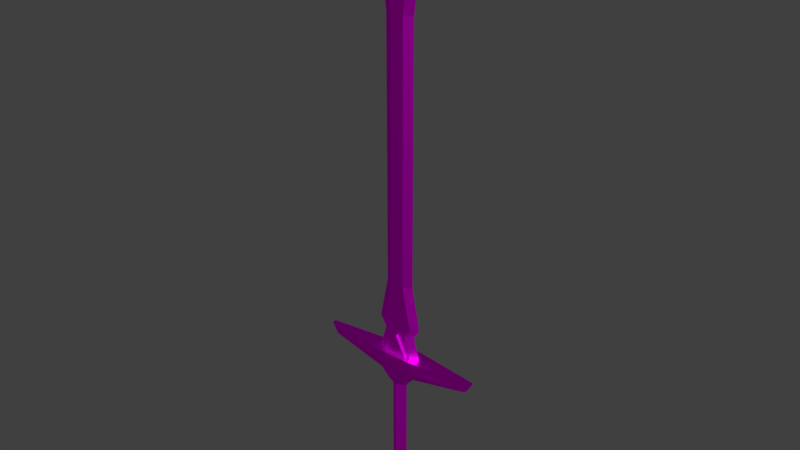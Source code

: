 # Source: Sword.blend  (saved by Blender 2.80.75; exported with 4.5.12 LTS)
import bpy
from mathutils import Matrix  # noqa: F401  (used for matrix-valued properties, if any)

bpy.ops.wm.read_factory_settings(use_empty=True)
scene = bpy.context.scene
scene.name = 'Scene'

# ---- images (referenced by path relative to the original .blend; pixels are not part of the script)
import os
ASSET_DIR = os.environ.get("B2B_ASSET_DIR", "")  # directory of the original .blend (textures are referenced by path, not embedded)
HERE = os.path.dirname(os.path.abspath(__file__))  # packed textures are extracted next to this script under _unpacked/

def load_image(name, relpath, width, height, colorspace="sRGB"):
    """Load a texture the original file referenced (path relative to the .blend, or extracted next to this script)."""
    p = next((c for c in (os.path.join(HERE, relpath), os.path.join(ASSET_DIR, relpath)) if relpath and os.path.exists(c)), "")
    if p:
        img = bpy.data.images.load(p, check_existing=True)
        img.name = name
    else:  # same state as the original file: an image datablock whose file is absent (Cycles renders it pink)
        img = bpy.data.images.new(name, width, height)
        img.source = "FILE"
        img.filepath = "//" + (relpath or name)
    img.colorspace_settings.name = colorspace
    return img
img_blender_test_texture_png = load_image('Blender Test Texture.png', 'Blender Test Texture.png', 1024, 1024, 'sRGB')

# ---- materials (node trees are filled in below, after node groups)
mat_material = bpy.data.materials.new('Material')
mat_solid_stroke = bpy.data.materials.new('Solid Stroke')
mat_white = bpy.data.materials.new('White')
mat_squares_stroke = bpy.data.materials.new('Squares Stroke')
mat_green = bpy.data.materials.new('Green')
mat_blue = bpy.data.materials.new('Blue')
mat_solid_fill = bpy.data.materials.new('Solid Fill')

# ---- material node trees
mat_material.use_nodes = True; mat_material.node_tree.nodes.clear()
_N = mat_material.node_tree.nodes; _L = mat_material.node_tree.links
n0 = _N.new('ShaderNodeOutputMaterial'); n0.name = 'Material Output'; n0.location = (300, 300)
n1 = _N.new('ShaderNodeBsdfAnisotropic'); n1.name = 'Glossy BSDF'; n1.location = (10, 300)
n1.distribution = 'GGX'
n2 = _N.new('ShaderNodeTexImage'); n2.name = 'Image Texture'; n2.location = (-576, 250)
n2.image = img_blender_test_texture_png
_L.new(n1.outputs[0], n0.inputs[0])
_L.new(n2.outputs[0], n1.inputs[0])
n0.is_active_output = True

# ---- world
world_world = bpy.data.worlds.new('World'); scene.world = world_world
world_world.color = (0.05088, 0.05088, 0.05088)
world_world.use_sun_shadow = False
world_world.sun_shadow_jitter_overblur = 0.0

# ---- meshes
me_plane_000 = bpy.data.meshes.new('Plane.000')
me_plane_000.from_pydata([(0.08, 0.0, 0.15), (0.04, -0.02, 0.15), (0.0, -0.02, 0.15), (0.11, 0.0, 0.05), (0.07, -0.02, 0.05), (0.0, -0.02, 0.05), (0.07, -0.02, 0.2), (0.11, 0.0, 0.2), (0.0, -0.02, 0.2), (0.03, -0.02, 1.6), (0.07, 0.0, 1.6), (0.0, -0.02, 1.6), (0.06, -0.02, 1.8), (0.1, 0.0, 1.8), (0.0, -0.02, 1.8), (0.0, -0.01106, 2.0), (0.03, 0.0, 2.0), (0.0, 0.0, 2.07), (0.06, 0.0, 0.05), (0.0, 0.0, 0.05), (0.07, 0.0, 0.4), (0.03, -0.02, 0.4), (0.0, -0.02, 0.4), (0.0, -0.02, 0.15), (0.05, -0.02, 0.05), (0.0, -0.02, 0.05), (0.0, -0.03, 0.15), (0.0, -0.03, 0.05), (0.05, -0.03, 0.05)], [(25, 23)], [(0, 1, 4, 3), (1, 2, 5, 4), (1, 0, 7, 6), (2, 1, 6, 8), (11, 22, 21, 9), (9, 10, 13, 12), (11, 9, 12, 14), (13, 16, 15, 12), (12, 15, 14), (15, 16, 17), (4, 5, 19, 18), (8, 6, 21, 22), (6, 7, 20, 21), (9, 21, 20, 10), (26, 28, 24, 23), (25, 24, 28, 27), (28, 26, 27)])
_uv = me_plane_000.uv_layers.new(name='UVMap')
_uv.uv.foreach_set('vector', [0.3032, 0.8932, 0.3129, 0.8933, 0.313, 0.9587, 0.304, 0.9588, 0.01287, 0.8828, 0.02556, 0.8827, 0.02567, 0.9462, 0.01297, 0.9462, 0.3129, 0.8933, 0.3032, 0.8932, 0.3073, 0.8059, 0.3171, 0.8059, 0.02556, 0.8827, 0.01287, 0.8828, 0.01689, 0.7981, 0.02537, 0.798, 0.02545, 0.3316, 0.02541, 0.5648, 0.01694, 0.5648, 0.01698, 0.3316, 0.3172, 0.325, 0.3074, 0.325, 0.3033, 0.2377, 0.313, 0.2377, 0.02545, 0.3316, 0.01698, 0.3316, 0.01299, 0.247, 0.02567, 0.247, 0.3033, 0.2377, 0.318, 0.06338, 0.325, 0.06357, 0.313, 0.2377, 0.01299, 0.247, 0.02462, 0.07806, 0.02567, 0.247, 0.325, 0.06357, 0.318, 0.06338, 0.3244, 0.04122, 0.01762, 0.9689, 0.03188, 0.9688, 0.03188, 0.9688, 0.01762, 0.9689, 0.02537, 0.798, 0.01689, 0.7981, 0.01694, 0.5648, 0.02541, 0.5648, 0.3171, 0.8059, 0.3073, 0.8059, 0.3073, 0.5654, 0.3171, 0.5655, 0.3172, 0.325, 0.3171, 0.5655, 0.3073, 0.5654, 0.3074, 0.325, 0.6705, 0.7753, 0.6811, 0.3123, 0.7017, 0.2745, 0.7017, 0.7769, 0.5812, 0.2231, 0.7017, 0.2745, 0.6811, 0.3123, 0.576, 0.2713, 0.6811, 0.3123, 0.6705, 0.7753, 0.576, 0.2713])
me_plane_000.materials.append(mat_material)
me_plane_000.use_remesh_preserve_volume = False
me_plane_000.use_remesh_preserve_attributes = False
me_plane_000.use_mirror_vertex_groups = False
me_plane_000.update()
me_plane = bpy.data.meshes.new('Plane')
me_plane.from_pydata([(5.96e-08, -0.05, 0.0), (0.37, -0.01, 0.0), (5.96e-08, -0.05, 0.05), (0.4, -0.01, 0.05), (0.08, -0.03, -0.05), (0.05, -0.02, -0.1), (0.0, -0.04, -0.1), (0.37, 0.0, 0.0), (0.4, 0.0, 0.05), (0.08, -0.05, 0.05), (0.08, -0.05, 0.0), (0.08, 0.0, -0.05), (0.05, 0.0, -0.1), (0.0, 0.0, 0.05), (0.08, 0.0, 0.05), (0.0, 0.0, -0.1)], [], [(0, 10, 9, 2), (10, 4, 1), (6, 5, 4, 10), (1, 4, 11, 7), (5, 12, 11, 4), (9, 10, 1, 3), (0, 6, 10), (3, 1, 7, 8), (2, 9, 14, 13), (9, 3, 8, 14), (6, 15, 12, 5)])
_uv = me_plane.uv_layers.new(name='UVMap')
_uv.uv.foreach_set('vector', [0.703, 0.5229, 0.6556, 0.5231, 0.6555, 0.4769, 0.7036, 0.4746, 0.6556, 0.5231, 0.6551, 0.5706, 0.5499, 0.5055, 0.7007, 0.619, 0.672, 0.6102, 0.6551, 0.5706, 0.6556, 0.5231, 0.5499, 0.5055, 0.6551, 0.5706, 0.6425, 0.6122, 0.5465, 0.5104, 0.672, 0.6102, 0.6655, 0.6403, 0.6425, 0.6122, 0.6551, 0.5706, 0.6555, 0.4769, 0.6556, 0.5231, 0.5499, 0.5055, 0.5474, 0.4689, 0.703, 0.5229, 0.7007, 0.619, 0.6556, 0.5231, 0.5474, 0.4689, 0.5499, 0.5055, 0.5465, 0.5104, 0.5429, 0.4631, 0.7036, 0.4746, 0.6555, 0.4769, 0.6534, 0.425, 0.7036, 0.4236, 0.6555, 0.4769, 0.5474, 0.4689, 0.5429, 0.4631, 0.6534, 0.425, 0.7007, 0.619, 0.6965, 0.657, 0.6655, 0.6403, 0.672, 0.6102])
me_plane.materials.append(mat_material)
me_plane.use_remesh_preserve_volume = False
me_plane.use_remesh_preserve_attributes = False
me_plane.use_mirror_vertex_groups = False
me_plane.update()
me_plane_001 = bpy.data.meshes.new('Plane.001')
me_plane_001.from_pydata([(5.96e-08, -0.03, -0.6), (0.04, 0.0, -0.6), (5.96e-08, -0.03, -0.1), (0.04, 0.0, -0.1), (0.0, -0.04, -0.7), (0.05, 0.0, -0.7), (0.05, -0.02, -0.7), (0.0, 0.0, -0.7), (0.0, -0.05, -0.65), (0.07, 0.0, -0.65), (0.07, -0.03, -0.65), (0.0, -0.04, -0.6), (0.05, 0.0, -0.6), (0.05, -0.02, -0.6), (0.0, 0.0, -0.6)], [], [(0, 1, 3, 2), (7, 5, 6, 4), (6, 5, 9, 10), (4, 6, 10, 8), (14, 11, 13, 12), (13, 11, 8, 10), (9, 12, 13, 10)])
_uv = me_plane_001.uv_layers.new(name='UVMap')
_uv.uv.foreach_set('vector', [0.8554, 0.9259, 0.8131, 0.9259, 0.8131, 0.08029, 0.8554, 0.08029, 0.5508, 0.1551, 0.5927, 0.1587, 0.5901, 0.1776, 0.552, 0.2253, 0.5901, 0.1776, 0.5927, 0.1587, 0.6397, 0.2101, 0.6218, 0.2315, 0.552, 0.2253, 0.5901, 0.1776, 0.6218, 0.2315, 0.5858, 0.3257, 0.5508, 0.1551, 0.552, 0.2253, 0.5901, 0.1776, 0.5927, 0.1587, 0.5901, 0.1776, 0.552, 0.2253, 0.5858, 0.3257, 0.6218, 0.2315, 0.6397, 0.2101, 0.5927, 0.1587, 0.5901, 0.1776, 0.6218, 0.2315])
me_plane_001.materials.append(mat_material)
me_plane_001.use_remesh_preserve_volume = False
me_plane_001.use_remesh_preserve_attributes = False
me_plane_001.use_mirror_vertex_groups = False
me_plane_001.update()

# ---- objects
ob_blade = bpy.data.objects.new('Blade', me_plane_000)
ob_stroke = bpy.data.objects.new('Stroke', None)
ob_guard = bpy.data.objects.new('Guard', me_plane)
ob_handle = bpy.data.objects.new('Handle', me_plane_001)

# ---- transforms, parenting, visibility, modifiers, constraints
ob_blade.location = (0.0, 0.0, 0.0)
ob_blade.lineart.crease_threshold = 0.0
_m = ob_blade.modifiers.new('Mirror', 'MIRROR')
_m.use_axis = (True, True, False)
_m.use_clip = True
ob_stroke.location = (0.0, 0.0, 0.0)
ob_stroke.empty_image_offset = (0.0, 0.0)
ob_stroke.color = (0.0, 0.0, 0.0, 1.0)
ob_stroke.show_in_front = True
ob_stroke.lineart.crease_threshold = 0.0
ob_guard.location = (0.0, 0.0, 0.0)
ob_guard.lineart.crease_threshold = 0.0
_m = ob_guard.modifiers.new('Mirror', 'MIRROR')
_m.use_axis = (True, True, False)
_m.use_clip = True
ob_handle.location = (0.0, 0.0, 0.0)
ob_handle.lineart.crease_threshold = 0.0
_m = ob_handle.modifiers.new('Mirror', 'MIRROR')
_m.use_axis = (True, True, False)
_m.use_clip = True

# ---- collection membership
scene.collection.objects.link(ob_blade)
scene.collection.objects.link(ob_stroke)
scene.collection.objects.link(ob_guard)
scene.collection.objects.link(ob_handle)

# ---- scene / render settings (as saved in the file)
scene.frame_start = 1; scene.frame_end = 250; scene.frame_set(1)
scene.render.engine = 'CYCLES'
scene.render.fps = 30
scene.render.dither_intensity = 0.0
scene.cycles.use_denoising = False
scene.cycles.samples = 256
scene.cycles.sampling_pattern = 'TABULATED_SOBOL'
scene.cycles.use_adaptive_sampling = False
scene.cycles.use_light_tree = False
scene.cycles.max_bounces = 5
scene.cycles.diffuse_bounces = 6
scene.cycles.glossy_bounces = 6
scene.cycles.transmission_bounces = 6
scene.cycles.volume_bounces = 6
scene.view_settings.view_transform = 'Standard'
bpy.context.view_layer.update()

# ---- added for rendering (the .blend has no active camera and no usable light): camera, sun
cam_auto = bpy.data.cameras.new('AutoCamera')
cam_auto.lens = 50.0
cam_auto.sensor_width = 36.0
cam_auto.clip_end = 1000.0
ob_auto_camera = bpy.data.objects.new('AutoCamera', cam_auto)
scene.collection.objects.link(ob_auto_camera)
ob_auto_camera.location = (2.66922, -3.20307, 2.82038)
ob_auto_camera.rotation_euler = (1.09748, -7.21219e-08, 0.694738)
scene.camera = ob_auto_camera
light_auto_sun = bpy.data.lights.new('AutoSun', 'SUN')
light_auto_sun.energy = 3.0
light_auto_sun.angle = 0.0523599
ob_auto_sun = bpy.data.objects.new('AutoSun', light_auto_sun)
scene.collection.objects.link(ob_auto_sun)
ob_auto_sun.rotation_euler = (0.872665, 0.174533, 0.523599)
bpy.context.view_layer.update()
